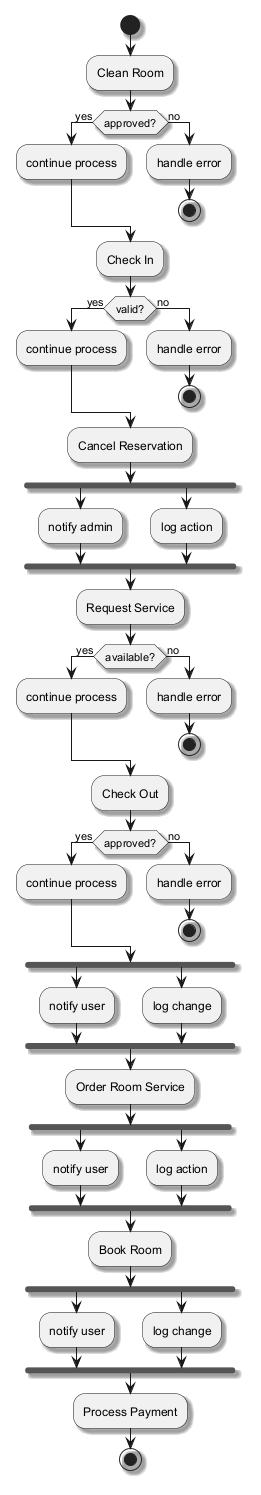

The diagram above was rendered by PlantUML. Its source (embedded in the PNG):
@startuml
skinparam backgroundColor #FFFFFF
skinparam classBackgroundColor #F3E5F5
skinparam classBorderColor #6A1B9A
skinparam shadowing true
start
:Clean Room;
if (approved?) then (yes)
:continue process;
else (no)
:handle error;
stop
endif
:Check In;
if (valid?) then (yes)
:continue process;
else (no)
:handle error;
stop
endif
:Cancel Reservation;
fork
:notify admin;
fork again
:log action;
end fork
:Request Service;
if (available?) then (yes)
:continue process;
else (no)
:handle error;
stop
endif
:Check Out;
if (approved?) then (yes)
:continue process;
else (no)
:handle error;
stop
endif
fork
:notify user;
fork again
:log change;
end fork
:Order Room Service;
fork
:notify user;
fork again
:log action;
end fork
:Book Room;
fork
:notify user;
fork again
:log change;
end fork
:Process Payment;
stop
@enduml